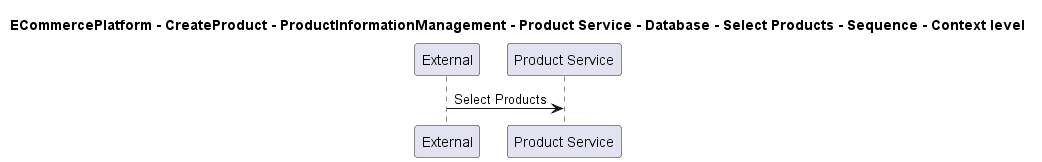

The diagram above was rendered by PlantUML. Its source (embedded in the PNG):
@startuml

title ECommercePlatform - CreateProduct - ProductInformationManagement - Product Service - Database - Select Products - Sequence - Context level

participant "External" as C4InterFlow.SoftwareSystems.ExternalSystem
participant "Product Service" as ECommercePlatform.CreateProduct.ProductInformationManagement.SoftwareSystems.ProductService

C4InterFlow.SoftwareSystems.ExternalSystem -> ECommercePlatform.CreateProduct.ProductInformationManagement.SoftwareSystems.ProductService : Select Products


@enduml